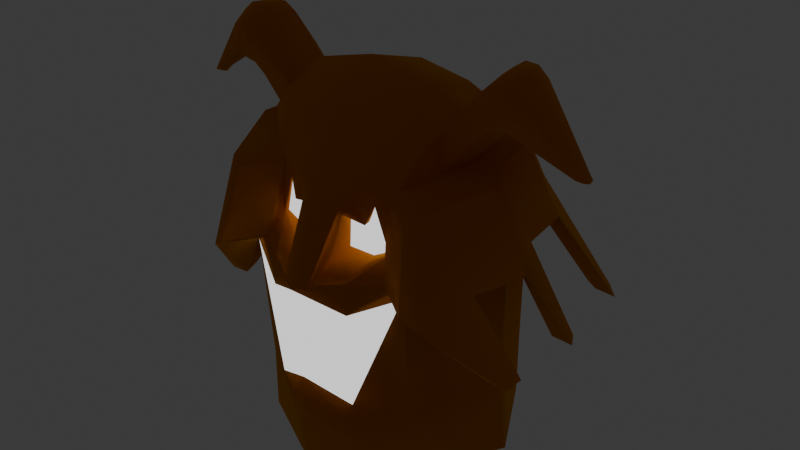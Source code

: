 # Source: GreatestSlime.blend  (saved by Blender 4.0.36; exported with 4.5.12 LTS)
import bpy
from mathutils import Matrix  # noqa: F401  (used for matrix-valued properties, if any)

bpy.ops.wm.read_factory_settings(use_empty=True)
scene = bpy.context.scene
scene.name = 'Scene'

# ---- collections
col_collection = bpy.data.collections.new('Collection'); scene.collection.children.link(col_collection)

# ---- materials (node trees are filled in below, after node groups)
mat_material = bpy.data.materials.new('Material')
mat_material.alpha_threshold = 0.0
mat_material.use_transparent_shadow = False
mat_material.roughness = 0.5
mat_material.line_color = (0.0, 0.0, 0.0, 1.0)
mat_material_001 = bpy.data.materials.new('Material.001')
mat_material_001.use_transparent_shadow = False

# ---- material node trees
mat_material.use_nodes = True; mat_material.node_tree.nodes.clear()
_N = mat_material.node_tree.nodes; _L = mat_material.node_tree.links
n0 = _N.new('ShaderNodeOutputMaterial'); n0.name = 'Material Output'; n0.location = (300, 300)
n1 = _N.new('ShaderNodeBsdfPrincipled'); n1.name = 'Principled BSDF'; n1.location = (10, 300)
n1.inputs[0].default_value = (0.8009, 0.3389, 0.0, 1.0)
n1.inputs[1].default_value = 1.0
n1.inputs[2].default_value = 1.0
n1.inputs[3].default_value = 1.45
n1.inputs[13].default_value = 0.2638
_L.new(n1.outputs[0], n0.inputs[0])
n0.is_active_output = True
mat_material_001.use_nodes = True; mat_material_001.node_tree.nodes.clear()
_N = mat_material_001.node_tree.nodes; _L = mat_material_001.node_tree.links
n0 = _N.new('ShaderNodeOutputMaterial'); n0.name = 'Material Output'; n0.location = (300, 300)
n1 = _N.new('ShaderNodeEmission'); n1.name = 'Emission'; n1.location = (10, 300)
_L.new(n1.outputs[0], n0.inputs[0])
n0.is_active_output = True

# ---- world
world_world = bpy.data.worlds.new('World'); scene.world = world_world
world_world.use_nodes = True; world_world.node_tree.nodes.clear()
_N = world_world.node_tree.nodes; _L = world_world.node_tree.links
n0 = _N.new('ShaderNodeOutputWorld'); n0.name = 'World Output'; n0.location = (300, 300)
n1 = _N.new('ShaderNodeBackground'); n1.name = 'Background'; n1.location = (10, 300)
n1.inputs[0].default_value = (0.05088, 0.05088, 0.05088, 1.0)
_L.new(n1.outputs[0], n0.inputs[0])
n0.is_active_output = True
world_world.color = (0.05088, 0.05088, 0.05088)
world_world.use_sun_shadow = False
world_world.sun_shadow_jitter_overblur = 0.0

# ---- meshes
me_cube = bpy.data.meshes.new('Cube')
me_cube.from_pydata([(0.9422, 0.2754, 2.905), (1.0, 1.0, -1.0), (0.9422, -0.8242, 2.676), (1.0, -1.0, -1.0), (1.0, 1.038, 1.667), (0.7186, -1.002, 1.57), (0.0, 1.538, -1.0), (0.0, -0.9909, 2.796), (0.0, -1.538, -1.0), (0.0, 0.3801, 3.082), (0.0, 1.564, 1.777), (0.155, -1.251, 1.388), (1.081, -0.3054, 2.939), (1.538, 0.0, -1.0), (1.398, 0.05881, 1.463), (0.0, 0.0, -1.0), (0.0, -0.3835, 3.313), (0.8134, 0.6512, 2.606), (0.5633, -1.031, 2.062), (0.0, 0.9843, 2.676), (0.2316, -1.129, 1.895), (1.154, -0.1451, 2.44), (0.8134, -0.9413, 2.274), (1.0, -1.14, 1.222), (0.0, -1.674, 1.205), (0.0, -1.274, 2.204), (0.5577, -1.011, 2.057), (0.7228, -0.9416, 1.588), (0.1508, -0.9402, 1.446), (0.2371, -1.012, 1.925), (0.5578, -0.8266, 2.06), (0.723, -0.7571, 1.591), (0.1509, -0.7556, 1.449), (0.2372, -0.8271, 1.928), (0.0, -1.538, 0.08417), (1.0, -0.7407, -0.159), (0.0, -1.278, -0.1082), (0.0, -1.278, -0.1085), (0.6883, -0.9861, 2.168), (0.8085, -1.189, 1.349), (0.1601, -1.577, 1.27), (0.2386, -1.202, 1.979), (1.0, 1.0, -0.2795), (1.0, -1.0, -0.2748), (0.0, -1.538, -0.2773), (0.0, 1.538, -0.2795), (1.398, 0.0, -0.2795), (1.011, -0.5648, 2.807), (1.129, -0.4312, 1.364), (0.0, -0.7689, -1.0), (0.0, -0.6872, 3.054), (1.269, -0.5, -1.0), (0.9836, -0.5432, 2.357), (1.129, -0.5, -0.2772), (1.269, 0.5, -1.0), (1.011, -0.01501, 2.922), (1.129, 0.5483, 1.565), (0.0, 0.7689, -1.0), (0.0, -0.001684, 3.197), (0.9836, 0.2531, 2.523), (1.129, 0.5, -0.2795), (0.5, -1.269, -1.0), (0.6614, 0.3277, 2.993), (0.5, 1.301, 1.722), (0.5, 1.269, -1.0), (0.6614, -0.9076, 2.736), (0.5, -1.345, -0.1509), (0.7307, -0.3444, 3.126), (0.7689, 0.0, -1.0), (0.4067, -1.108, 2.239), (0.4067, 0.8177, 2.641), (0.4686, -1.127, 1.412), (0.4736, -1.08, 1.842), (0.4686, -0.9409, 1.449), (0.4735, -1.011, 1.855), (0.4687, -0.7564, 1.452), (0.4736, -0.8268, 1.859), (0.5, -1.407, 0.9664), (0.5, -1.01, -0.1605), (0.5, -1.01, -0.07595), (0.4233, -1.094, 2.144), (0.4843, -1.383, 1.31), (0.5, -1.269, -0.5474), (0.5, 1.269, -0.2795), (0.696, -0.626, 2.931), (0.6345, -0.6345, -1.0), (0.6345, 0.6345, -1.0), (0.696, -0.008347, 3.06), (2.467, -0.2713, 2.59), (2.364, -0.238, 2.571), (2.346, -0.3207, 2.605), (2.439, -0.3252, 2.604), (2.38, -0.1553, 2.607), (2.463, -0.211, 2.605), (1.392, -0.5532, 2.834), (1.855, -0.4973, 2.897), (1.536, -0.5478, 2.938), (1.706, -0.5273, 2.961), (1.852, -0.5136, 3.299), (1.419, -0.5748, 3.283), (1.718, -0.5462, 3.387), (1.56, -0.5686, 3.381), (1.843, 0.1715, 3.033), (1.393, 0.243, 3.001), (1.7, 0.2053, 3.112), (1.535, 0.2314, 3.101), (1.564, -0.1551, 2.918), (2.006, -0.19, 2.948), (1.704, -0.1618, 3.017), (1.866, -0.1745, 3.028), (1.903, -0.3084, 3.404), (1.49, -0.3154, 3.416), (1.778, -0.3139, 3.505), (1.627, -0.3165, 3.51), (1.421, -0.02506, 3.4), (1.851, -0.0762, 3.393), (1.56, -0.03391, 3.494), (1.718, -0.05263, 3.492), (1.366, 0.3809, 2.51), (1.553, 0.7674, 1.571), (1.226, -1.212, 2.177), (1.413, -1.41, 1.126), (0.9363, 1.437, 1.626), (1.542, -0.7015, 1.267), (0.05516, 1.151, 2.579), (0.05516, 1.731, 1.681), (1.542, 0.2779, 1.469), (1.81, -0.2115, 1.367), (1.566, -0.4154, 2.344), (1.396, -0.01727, 2.427), (0.843, 0.9536, 2.545), (1.396, -0.8135, 2.261), (1.221, -1.459, 1.253), (1.101, -1.256, 2.072), (1.585, 1.457, 0.5052), (1.727, 1.382, 0.4896), (1.764, -0.5041, 0.403), (1.727, -0.7058, 0.3627), (1.764, 0.4593, 0.4605), (1.84, 0.3199, 0.4314), (2.082, 0.3372, 0.404), (2.005, 0.4766, 0.4331), (1.793, 1.59, 0.4778), (1.969, 1.4, 0.4622), (2.005, -0.4868, 0.3757), (1.969, -0.6885, 0.3353)], [], [(85, 51, 3, 61), (52, 47, 2, 22), (70, 62, 0, 17), (83, 63, 4, 42), (53, 48, 23, 43), (82, 66, 34, 44), (69, 65, 7, 25), (84, 50, 7, 65), (87, 58, 16, 67), (60, 56, 14, 46), (115, 110, 88, 93), (86, 54, 13, 68), (19, 70, 130, 124), (72, 20, 29, 74), (22, 38, 133, 120), (21, 52, 131, 128), (10, 19, 124, 125), (81, 40, 24, 77), (40, 41, 25, 24), (80, 38, 22, 69), (73, 27, 31, 75), (71, 5, 27, 73), (20, 11, 28, 29), (5, 18, 26, 27), (75, 76, 33, 32), (29, 28, 32, 33), (27, 26, 30, 31), (74, 29, 33, 76), (66, 23, 35, 78), (77, 24, 36, 79), (37, 78, 35, 79, 36), (72, 18, 38, 80), (11, 20, 41, 40), (71, 11, 40, 81), (18, 5, 39, 38), (54, 60, 46, 13), (61, 82, 44, 8), (51, 53, 43, 3), (64, 83, 42, 1), (13, 46, 53, 51), (38, 39, 132, 133), (67, 16, 50, 84), (46, 14, 48, 53), (95, 107, 89, 90), (68, 13, 51, 85), (1, 42, 60, 54), (56, 126, 141, 138), (64, 1, 54, 86), (17, 0, 55, 59), (42, 4, 56, 60), (62, 9, 58, 87), (0, 62, 87, 55), (6, 64, 86, 57), (15, 68, 85, 49), (12, 67, 84, 47), (6, 45, 83, 64), (3, 43, 82, 61), (5, 71, 81, 39), (20, 72, 80, 41), (23, 77, 79, 35), (34, 66, 78, 37), (26, 74, 76, 30), (31, 30, 76, 75), (11, 71, 73, 28), (28, 73, 75, 32), (41, 80, 69, 25), (39, 81, 77, 23), (17, 59, 129, 118), (18, 72, 74, 26), (57, 86, 68, 15), (55, 87, 67, 12), (47, 84, 65, 2), (22, 2, 65, 69), (43, 23, 66, 82), (45, 10, 63, 83), (19, 9, 62, 70), (49, 85, 61, 8), (47, 52, 94, 99), (12, 47, 99, 111), (21, 59, 103, 106), (110, 98, 91, 88), (92, 93, 88, 89), (89, 88, 91, 90), (107, 102, 92, 89), (55, 12, 111, 114), (98, 95, 90, 91), (102, 115, 93, 92), (59, 55, 114, 103), (115, 102, 104, 117), (117, 104, 105, 116), (116, 105, 103, 114), (99, 94, 96, 101), (101, 96, 97, 100), (100, 97, 95, 98), (107, 95, 97, 109), (109, 97, 96, 108), (108, 96, 94, 106), (111, 99, 101, 113), (113, 101, 100, 112), (112, 100, 98, 110), (102, 107, 109, 104), (104, 109, 108, 105), (105, 108, 106, 103), (114, 111, 113, 116), (116, 113, 112, 117), (117, 112, 110, 115), (52, 21, 106, 94), (126, 129, 128, 127), (122, 130, 118, 119), (123, 131, 120, 121), (133, 132, 121, 120), (127, 128, 131, 123), (119, 118, 129, 126), (125, 124, 130, 122), (121, 23, 137, 145), (63, 10, 125, 122), (123, 121, 145, 144), (59, 21, 128, 129), (56, 4, 119, 126), (48, 14, 127, 123), (39, 23, 121, 132), (70, 17, 118, 130), (52, 22, 120, 131), (139, 138, 141, 140), (135, 134, 142, 143), (137, 136, 144, 145), (63, 122, 142, 134), (14, 56, 138, 139), (126, 127, 140, 141), (4, 63, 134, 135), (119, 4, 135, 143), (122, 119, 143, 142), (23, 48, 136, 137), (127, 14, 139, 140), (48, 123, 144, 136)])
me_cube.polygons.foreach_set('use_smooth', [1, 1, 1, 1, 1, 1, 1, 1, 1, 1, 1, 1, 1, 1, 1, 1, 0, 1, 1, 1, 1, 1, 1, 1, 1, 1, 1, 1, 1, 1, 0, 1, 1, 1, 1, 1, 1, 1, 1, 1, 1, 1, 1, 1, 1, 1, 1, 1, 1, 1, 1, 1, 1, 1, 1, 1, 1, 1, 1, 1, 1, 1, 1, 1, 1, 1, 1, 1, 1, 1, 1, 1, 1, 1, 1, 1, 1, 1, 1, 1, 1, 1, 1, 1, 1, 1, 1, 1, 1, 1, 1, 1, 1, 1, 1, 1, 1, 1, 1, 1, 1, 1, 1, 1, 1, 1, 1, 1, 1, 1, 1, 1, 1, 1, 1, 1, 1, 1, 1, 1, 1, 1, 1, 1, 1, 1, 1, 1, 1, 1, 1, 1, 1, 1, 1])
me_cube.polygons.foreach_set('material_index', [0, 0, 0, 0, 0, 0, 0, 0, 0, 0, 0, 0, 0, 0, 0, 0, 0, 0, 0, 0, 1, 0, 0, 0, 1, 1, 1, 1, 1, 1, 1, 0, 0, 0, 0, 0, 0, 0, 0, 0, 0, 0, 0, 0, 0, 0, 0, 0, 0, 0, 0, 0, 0, 0, 0, 0, 0, 0, 0, 1, 1, 1, 1, 0, 1, 0, 0, 0, 0, 0, 0, 0, 0, 0, 0, 0, 0, 0, 0, 0, 0, 0, 0, 0, 0, 0, 0, 0, 0, 0, 0, 0, 0, 0, 0, 0, 0, 0, 0, 0, 0, 0, 0, 0, 0, 0, 0, 0, 0, 0, 0, 0, 0, 0, 0, 0, 0, 0, 0, 0, 0, 0, 0, 0, 0, 0, 0, 0, 0, 0, 0, 0, 0, 0, 0])
_uv = me_cube.uv_layers.new(name='UVMap')
_uv.uv.foreach_set('vector', [0.3125, 0.6875, 0.375, 0.6875, 0.375, 0.75, 0.3125, 0.75, 0.5278, 0.6875, 0.625, 0.6875, 0.625, 0.75, 0.5278, 0.75, 0.5278, 0.4375, 0.625, 0.4375, 0.625, 0.5, 0.5278, 0.5, 0.4828, 0.4375, 0.5, 0.4375, 0.5, 0.5, 0.4828, 0.5, 0.4828, 0.6875, 0.5, 0.6875, 0.5, 0.75, 0.4828, 0.75, 0.4828, 0.8125, 0.5, 0.8125, 0.5, 0.875, 0.4828, 0.875, 0.5278, 0.8125, 0.625, 0.8125, 0.625, 0.875, 0.5278, 0.875, 0.6875, 0.6875, 0.75, 0.6875, 0.75, 0.75, 0.6875, 0.75, 0.6875, 0.5625, 0.75, 0.5625, 0.75, 0.625, 0.6875, 0.625, 0.4828, 0.5625, 0.5, 0.5625, 0.5, 0.625, 0.4828, 0.625, 0.625, 0.5625, 0.625, 0.625, 0.625, 0.625, 0.625, 0.5625, 0.3125, 0.5625, 0.375, 0.5625, 0.375, 0.625, 0.3125, 0.625, 0.5278, 0.375, 0.5278, 0.4375, 0.5278, 0.4375, 0.5278, 0.375, 0.5224, 0.8125, 0.5225, 0.8483, 0.5225, 0.8483, 0.5224, 0.8125, 0.5278, 0.75, 0.5251, 0.7633, 0.5251, 0.7633, 0.5278, 0.75, 0.5278, 0.625, 0.5278, 0.6875, 0.5278, 0.6875, 0.5278, 0.625, 0.0, 0.0, 0.0, 0.0, 0.0, 0.0, 0.0, 0.0, 0.5027, 0.8125, 0.5027, 0.8632, 0.5, 0.875, 0.5, 0.8125, 0.5027, 0.8632, 0.5251, 0.8617, 0.5278, 0.875, 0.5, 0.875, 0.5251, 0.8125, 0.5251, 0.7633, 0.5278, 0.75, 0.5278, 0.8125, 0.5053, 0.8125, 0.5054, 0.7735, 0.5054, 0.7735, 0.5053, 0.8125, 0.5053, 0.8125, 0.5054, 0.7735, 0.5054, 0.7735, 0.5053, 0.8125, 0.5225, 0.8483, 0.5053, 0.8514, 0.5053, 0.8514, 0.5225, 0.8483, 0.5054, 0.7735, 0.5224, 0.7766, 0.5224, 0.7766, 0.5054, 0.7735, 0.5053, 0.8125, 0.5224, 0.8125, 0.5225, 0.8483, 0.5053, 0.8514, 0.5225, 0.8483, 0.5053, 0.8514, 0.5053, 0.8514, 0.5225, 0.8483, 0.5054, 0.7735, 0.5224, 0.7766, 0.5224, 0.7766, 0.5054, 0.7735, 0.5224, 0.8125, 0.5225, 0.8483, 0.5225, 0.8483, 0.5224, 0.8125, 0.5, 0.8125, 0.5, 0.75, 0.5, 0.75, 0.5, 0.8125, 0.5, 0.8125, 0.5, 0.875, 0.5, 0.875, 0.5, 0.8125, 0.0, 0.0, 0.0, 0.0, 0.0, 0.0, 0.0, 0.0, 0.0, 0.0, 0.5224, 0.8125, 0.5224, 0.7766, 0.5251, 0.7633, 0.5251, 0.8125, 0.5053, 0.8514, 0.5225, 0.8483, 0.5251, 0.8617, 0.5027, 0.8632, 0.5053, 0.8125, 0.5053, 0.8514, 0.5027, 0.8632, 0.5027, 0.8125, 0.5224, 0.7766, 0.5054, 0.7735, 0.5027, 0.7617, 0.5251, 0.7633, 0.375, 0.5625, 0.4828, 0.5625, 0.4828, 0.625, 0.375, 0.625, 0.375, 0.8125, 0.4828, 0.8125, 0.4828, 0.875, 0.375, 0.875, 0.375, 0.6875, 0.4828, 0.6875, 0.4828, 0.75, 0.375, 0.75, 0.375, 0.4375, 0.4828, 0.4375, 0.4828, 0.5, 0.375, 0.5, 0.375, 0.625, 0.4828, 0.625, 0.4828, 0.6875, 0.375, 0.6875, 0.5251, 0.7633, 0.5027, 0.7617, 0.5027, 0.7617, 0.5251, 0.7633, 0.6875, 0.625, 0.75, 0.625, 0.75, 0.6875, 0.6875, 0.6875, 0.4828, 0.625, 0.5, 0.625, 0.5, 0.6875, 0.4828, 0.6875, 0.5278, 0.6941, 0.5278, 0.625, 0.5278, 0.625, 0.5278, 0.6875, 0.3125, 0.625, 0.375, 0.625, 0.375, 0.6875, 0.3125, 0.6875, 0.375, 0.5, 0.4828, 0.5, 0.4828, 0.5625, 0.375, 0.5625, 0.5, 0.5625, 0.5, 0.5625, 0.5, 0.5625, 0.5, 0.5625, 0.3125, 0.5, 0.375, 0.5, 0.375, 0.5625, 0.3125, 0.5625, 0.5278, 0.5, 0.625, 0.5, 0.625, 0.5625, 0.5278, 0.5625, 0.4828, 0.5, 0.5, 0.5, 0.5, 0.5625, 0.4828, 0.5625, 0.6875, 0.5, 0.75, 0.5, 0.75, 0.5625, 0.6875, 0.5625, 0.625, 0.5, 0.6875, 0.5, 0.6875, 0.5625, 0.625, 0.5625, 0.25, 0.5, 0.3125, 0.5, 0.3125, 0.5625, 0.25, 0.5625, 0.25, 0.625, 0.3125, 0.625, 0.3125, 0.6875, 0.25, 0.6875, 0.625, 0.625, 0.6875, 0.625, 0.6875, 0.6875, 0.625, 0.6875, 0.375, 0.375, 0.4828, 0.375, 0.4828, 0.4375, 0.375, 0.4375, 0.375, 0.75, 0.4828, 0.75, 0.4828, 0.8125, 0.375, 0.8125, 0.5054, 0.7735, 0.5053, 0.8125, 0.5027, 0.8125, 0.5027, 0.7617, 0.5225, 0.8483, 0.5224, 0.8125, 0.5251, 0.8125, 0.5251, 0.8617, 0.5, 0.75, 0.5, 0.8125, 0.5, 0.8125, 0.5, 0.75, 0.5, 0.875, 0.5, 0.8125, 0.5, 0.8125, 0.5, 0.875, 0.5224, 0.7766, 0.5224, 0.8125, 0.5224, 0.8125, 0.5224, 0.7766, 0.5054, 0.7735, 0.5224, 0.7766, 0.5224, 0.8125, 0.5053, 0.8125, 0.5053, 0.8514, 0.5053, 0.8125, 0.5053, 0.8125, 0.5053, 0.8514, 0.5053, 0.8514, 0.5053, 0.8125, 0.5053, 0.8125, 0.5053, 0.8514, 0.5251, 0.8617, 0.5251, 0.8125, 0.5278, 0.8125, 0.5278, 0.875, 0.5027, 0.7617, 0.5027, 0.8125, 0.5, 0.8125, 0.5, 0.75, 0.5278, 0.5, 0.5278, 0.5625, 0.5278, 0.5625, 0.5278, 0.5, 0.5224, 0.7766, 0.5224, 0.8125, 0.5224, 0.8125, 0.5224, 0.7766, 0.25, 0.5625, 0.3125, 0.5625, 0.3125, 0.625, 0.25, 0.625, 0.625, 0.5625, 0.6875, 0.5625, 0.6875, 0.625, 0.625, 0.625, 0.625, 0.6875, 0.6875, 0.6875, 0.6875, 0.75, 0.625, 0.75, 0.5278, 0.75, 0.625, 0.75, 0.625, 0.8125, 0.5278, 0.8125, 0.4828, 0.75, 0.5, 0.75, 0.5, 0.8125, 0.4828, 0.8125, 0.4828, 0.375, 0.5, 0.375, 0.5, 0.4375, 0.4828, 0.4375, 0.5278, 0.375, 0.625, 0.375, 0.625, 0.4375, 0.5278, 0.4375, 0.25, 0.6875, 0.3125, 0.6875, 0.3125, 0.75, 0.25, 0.75, 0.625, 0.6875, 0.5278, 0.6875, 0.5278, 0.6875, 0.625, 0.6875, 0.625, 0.625, 0.625, 0.6875, 0.625, 0.6875, 0.625, 0.625, 0.5278, 0.625, 0.5278, 0.5625, 0.5278, 0.5625, 0.5278, 0.625, 0.625, 0.625, 0.625, 0.6875, 0.625, 0.6875, 0.625, 0.625, 0.5278, 0.5625, 0.625, 0.5625, 0.625, 0.625, 0.5278, 0.625, 0.5278, 0.625, 0.625, 0.625, 0.625, 0.6875, 0.5278, 0.6875, 0.5278, 0.625, 0.5278, 0.5488, 0.5278, 0.5625, 0.5278, 0.625, 0.625, 0.5625, 0.625, 0.625, 0.625, 0.625, 0.625, 0.5625, 0.625, 0.6875, 0.5143, 0.6875, 0.5278, 0.6875, 0.625, 0.6875, 0.5091, 0.5625, 0.625, 0.5625, 0.625, 0.5625, 0.5278, 0.5625, 0.5278, 0.5625, 0.625, 0.5625, 0.625, 0.5625, 0.5278, 0.5625, 0.625, 0.5625, 0.5091, 0.5625, 0.5187, 0.5589, 0.6208, 0.5613, 0.6208, 0.5613, 0.5187, 0.5589, 0.5247, 0.5644, 0.6216, 0.5638, 0.6216, 0.5638, 0.5247, 0.5644, 0.5278, 0.5625, 0.625, 0.5625, 0.625, 0.6875, 0.5278, 0.6875, 0.5203, 0.6863, 0.6173, 0.6871, 0.6173, 0.6871, 0.5203, 0.6863, 0.5163, 0.6903, 0.6176, 0.6901, 0.6176, 0.6901, 0.5163, 0.6903, 0.5143, 0.6875, 0.625, 0.6875, 0.5278, 0.625, 0.5278, 0.6941, 0.5163, 0.6903, 0.5278, 0.626, 0.5278, 0.626, 0.5163, 0.6903, 0.5203, 0.6863, 0.5278, 0.6262, 0.5278, 0.6262, 0.5203, 0.6863, 0.5278, 0.6875, 0.5278, 0.625, 0.625, 0.625, 0.625, 0.6875, 0.6173, 0.6871, 0.625, 0.626, 0.625, 0.626, 0.6173, 0.6871, 0.6176, 0.6901, 0.625, 0.6263, 0.625, 0.6263, 0.6176, 0.6901, 0.625, 0.6875, 0.625, 0.625, 0.5278, 0.5488, 0.5278, 0.625, 0.5278, 0.626, 0.5187, 0.5589, 0.5187, 0.5589, 0.5278, 0.626, 0.5278, 0.6262, 0.5247, 0.5644, 0.5247, 0.5644, 0.5278, 0.6262, 0.5278, 0.625, 0.5278, 0.5625, 0.625, 0.5625, 0.625, 0.625, 0.625, 0.626, 0.6216, 0.5638, 0.6216, 0.5638, 0.625, 0.626, 0.625, 0.6263, 0.6208, 0.5613, 0.6208, 0.5613, 0.625, 0.6263, 0.625, 0.625, 0.625, 0.5625, 0.5278, 0.6875, 0.5278, 0.625, 0.5278, 0.625, 0.5278, 0.6875, 0.5, 0.5625, 0.5278, 0.5625, 0.5278, 0.625, 0.5, 0.625, 0.5, 0.4375, 0.5278, 0.4375, 0.5278, 0.5, 0.5, 0.5, 0.5, 0.6875, 0.5278, 0.6875, 0.5278, 0.75, 0.5, 0.75, 0.5251, 0.7633, 0.5027, 0.7617, 0.5, 0.75, 0.5278, 0.75, 0.5, 0.625, 0.5278, 0.625, 0.5278, 0.6875, 0.5, 0.6875, 0.5, 0.5, 0.5278, 0.5, 0.5278, 0.5625, 0.5, 0.5625, 0.5, 0.375, 0.5278, 0.375, 0.5278, 0.4375, 0.5, 0.4375, 0.5, 0.75, 0.5, 0.75, 0.5, 0.75, 0.5, 0.75, 0.5, 0.4375, 0.5, 0.375, 0.5, 0.375, 0.5, 0.4375, 0.5, 0.6875, 0.5, 0.75, 0.5, 0.75, 0.5, 0.6875, 0.5278, 0.5625, 0.5278, 0.625, 0.5278, 0.625, 0.5278, 0.5625, 0.5, 0.5625, 0.5, 0.5, 0.5, 0.5, 0.5, 0.5625, 0.5, 0.6875, 0.5, 0.625, 0.5, 0.625, 0.5, 0.6875, 0.5027, 0.7617, 0.5, 0.75, 0.5, 0.75, 0.5027, 0.7617, 0.5278, 0.4375, 0.5278, 0.5, 0.5278, 0.5, 0.5278, 0.4375, 0.5278, 0.6875, 0.5278, 0.75, 0.5278, 0.75, 0.5278, 0.6875, 0.5, 0.625, 0.5, 0.5625, 0.5, 0.5625, 0.5, 0.625, 0.5, 0.5, 0.5, 0.4375, 0.5, 0.4375, 0.5, 0.5, 0.5, 0.75, 0.5, 0.6875, 0.5, 0.6875, 0.5, 0.75, 0.5, 0.4375, 0.5, 0.4375, 0.5, 0.4375, 0.5, 0.4375, 0.5, 0.625, 0.5, 0.5625, 0.5, 0.5625, 0.5, 0.625, 0.5, 0.5625, 0.5, 0.625, 0.5, 0.625, 0.5, 0.5625, 0.5, 0.5, 0.5, 0.4375, 0.5, 0.4375, 0.5, 0.5, 0.5, 0.5, 0.5, 0.5, 0.5, 0.5, 0.5, 0.5, 0.5, 0.4375, 0.5, 0.5, 0.5, 0.5, 0.5, 0.4375, 0.5, 0.75, 0.5, 0.6875, 0.5, 0.6875, 0.5, 0.75, 0.5, 0.625, 0.5, 0.625, 0.5, 0.625, 0.5, 0.625, 0.5, 0.6875, 0.5, 0.6875, 0.5, 0.6875, 0.5, 0.6875])
me_cube.materials.append(mat_material)
me_cube.materials.append(mat_material_001)
me_cube.use_mirror_x = True
me_cube.use_mirror_vertex_groups = False
me_cube.update()

# ---- objects
ob_cube = bpy.data.objects.new('Cube', me_cube)

# ---- transforms, parenting, visibility, modifiers, constraints
ob_cube.location = (0.0, 0.0, 1.0)
ob_cube.lock_rotations_4d = False
ob_cube.empty_display_type = 'ARROWS'
ob_cube.lineart.crease_threshold = 0.0
ob_cube.use_mesh_mirror_x = True
_m = ob_cube.modifiers.new('Mirror', 'MIRROR')

# ---- collection membership
col_collection.objects.link(ob_cube)

# ---- scene / render settings (as saved in the file)
scene.frame_start = 1; scene.frame_end = 250; scene.frame_set(1)
scene.render.engine = 'BLENDER_EEVEE_NEXT'
scene.cycles.sampling_pattern = 'TABULATED_SOBOL'
bpy.context.view_layer.update()

# ---- added for rendering (the .blend has no active camera): camera
cam_auto = bpy.data.cameras.new('AutoCamera')
cam_auto.lens = 50.0
cam_auto.sensor_width = 36.0
cam_auto.clip_end = 1000.0
ob_auto_camera = bpy.data.objects.new('AutoCamera', cam_auto)
scene.collection.objects.link(ob_auto_camera)
ob_auto_camera.location = (6.94158, -8.30141, 7.80835)
ob_auto_camera.rotation_euler = (1.09748, -7.21219e-08, 0.694738)
scene.camera = ob_auto_camera
bpy.context.view_layer.update()
